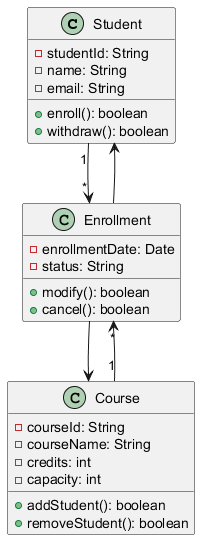

The diagram above was rendered by PlantUML. Its source (embedded in the PNG):
@startuml
class Student {
    - studentId: String
    - name: String
    - email: String
    + enroll(): boolean
    + withdraw(): boolean
}

class Course {
    - courseId: String
    - courseName: String
    - credits: int
    - capacity: int
    + addStudent(): boolean
    + removeStudent(): boolean
}

class Enrollment {
    - enrollmentDate: Date
    - status: String
    + modify(): boolean
    + cancel(): boolean
}

Student "1" --> "*" Enrollment
Course "1" --> "*" Enrollment
Enrollment --> Student
Enrollment --> Course
@enduml